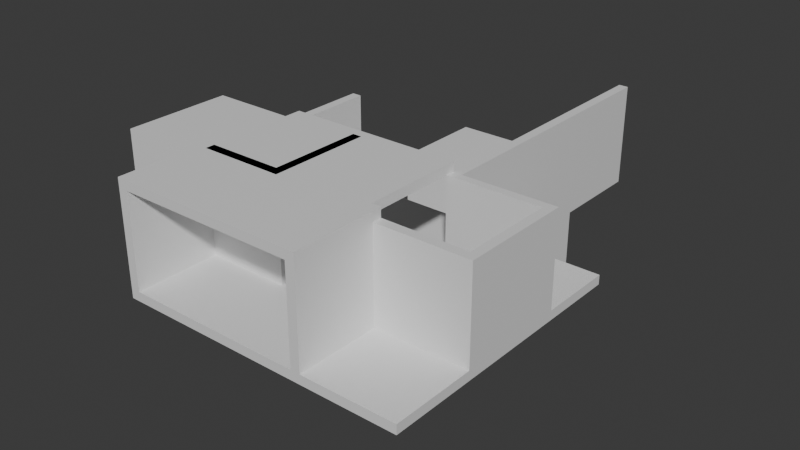 # Source: map_idea1.blend  (saved by Blender 5.1.30; exported with 4.5.12 LTS)
import bpy
from mathutils import Matrix  # noqa: F401  (used for matrix-valued properties, if any)

bpy.ops.wm.read_factory_settings(use_empty=True)
scene = bpy.context.scene
scene.name = 'Scene'

# ---- collections
col_collection = bpy.data.collections.new('Collection'); scene.collection.children.link(col_collection)

# ---- materials (node trees are filled in below, after node groups)
mat_material = bpy.data.materials.new('Material')
mat_material.alpha_threshold = 0.0
mat_material.use_backface_culling_lightprobe_volume = False
mat_material.roughness = 0.5
mat_material.line_color = (0.0, 0.0, 0.0, 1.0)

# ---- material node trees
mat_material.use_nodes = True; mat_material.node_tree.nodes.clear()
_N = mat_material.node_tree.nodes; _L = mat_material.node_tree.links
n0 = _N.new('ShaderNodeOutputMaterial'); n0.name = 'Material Output'; n0.location = (200, 100)
n1 = _N.new('ShaderNodeBsdfPrincipled'); n1.name = 'Principled BSDF'; n1.location = (-200, 100)
_L.new(n1.outputs[0], n0.inputs[0])
n0.is_active_output = True

# ---- world
world_world = bpy.data.worlds.new('World'); scene.world = world_world
world_world.use_nodes = True; world_world.node_tree.nodes.clear()
_N = world_world.node_tree.nodes; _L = world_world.node_tree.links
n0 = _N.new('ShaderNodeOutputWorld'); n0.name = 'World Output'; n0.location = (200, 100)
n1 = _N.new('ShaderNodeBackground'); n1.name = 'Background'; n1.location = (-200, 100)
n1.inputs[0].default_value = (0.05088, 0.05088, 0.05088, 1.0)
_L.new(n1.outputs[0], n0.inputs[0])
n0.is_active_output = True
world_world.color = (0.05088, 0.05088, 0.05088)
world_world.sun_shadow_jitter_overblur = 0.0

# ---- meshes
me_cube = bpy.data.meshes.new('Cube')
me_cube.from_pydata([(3.0, 1.0, 1.0), (3.0, 1.0, 0.8), (3.0, -1.0, 1.0), (3.0, -1.0, 0.8), (-1.0, 1.0, 1.0), (-1.0, 1.0, 0.8), (-1.0, -1.0, 1.0), (-1.0, -1.0, 0.8), (3.0, 2.8, 0.8), (-1.0, 2.8, 0.8), (3.0, 2.8, 1.0), (-1.0, 2.8, 1.0), (-1.0, -3.0, 0.8), (-1.0, -3.0, 1.0), (3.0, -3.0, 1.0), (3.0, -3.0, 0.8), (3.2, 1.0, 1.0), (3.2, 1.0, 0.8), (3.2, -1.0, 1.0), (3.2, -1.0, 0.8), (3.2, 2.8, 1.0), (3.2, 2.8, 0.8), (3.2, -3.0, 1.0), (3.2, -3.0, 0.8), (3.0, 3.0, 0.8), (-1.0, 3.0, 0.8), (3.0, 3.0, 1.0), (-1.0, 3.0, 1.0), (3.2, 3.0, 1.0), (3.2, 3.0, 0.8), (3.0, 2.8, -1.0), (-1.0, 2.8, -1.0), (3.2, 3.0, -1.0), (3.2, 2.8, -1.0), (3.0, 3.0, -1.0), (-1.0, 3.0, -1.0), (3.0, 2.8, -1.2), (-1.0, 2.8, -1.2), (3.2, 3.0, -1.2), (3.2, 2.8, -1.2), (3.0, 3.0, -1.2), (-1.0, 3.0, -1.2), (3.0, 4.8, 1.0), (3.0, 4.8, 0.8), (3.2, 4.8, 1.0), (3.2, 4.8, 0.8), (3.2, 4.8, -1.0), (3.2, 4.8, -1.2), (3.0, 4.8, -1.0), (-1.0, 4.8, -1.0), (3.0, 4.8, -1.2), (-1.0, 4.8, -1.2), (-1.0, 1.18, 0.8), (3.0, 1.18, 0.8), (3.0, 1.18, 1.0), (-1.0, 1.18, 1.0), (3.2, 1.18, 0.8), (3.0, -1.2, 0.8), (-1.0, -1.2, 0.8), (-1.0, -1.2, 1.0), (3.0, -1.2, 1.0), (3.2, -1.2, 0.8), (3.0, 1.18, 3.0), (3.0, 2.8, 3.0), (3.2, 1.18, 3.0), (3.2, 2.8, 3.0), (3.0, 1.0, 3.0), (3.2, 1.0, 3.0), (3.0, 3.0, 3.0), (3.2, 3.0, 3.0), (3.2, 4.8, 3.0), (3.0, 4.8, 3.0), (3.2, -3.0, 3.0), (3.0, -3.0, 3.0), (3.0, -1.2, 3.0), (3.0, -1.0, 3.0), (3.2, -1.2, 3.0), (3.2, -1.0, 3.0), (3.2, 1.18, 1.0), (3.2, -1.2, 1.0), (5.2, 1.0, 1.0), (5.2, 1.0, 0.8), (5.2, -1.0, 1.0), (5.2, -1.0, 0.8), (5.2, 2.8, 1.0), (5.2, 2.8, 0.8), (5.2, 1.18, 0.8), (5.2, 1.18, 1.0), (5.2, -3.0, 1.0), (5.2, -3.0, 0.8), (5.2, -1.2, 0.8), (5.2, -1.2, 1.0), (5.2, 1.0, 3.0), (5.2, 1.18, 3.0), (5.2, -1.2, 3.0), (5.2, -1.0, 3.0), (5.0, 1.0, 3.0), (5.0, 1.0, 1.0), (5.0, 2.8, 0.8), (5.0, 1.18, 0.8), (5.0, 2.8, 1.0), (5.0, 1.0, 0.8), (5.0, 1.18, 3.0), (5.0, 1.18, 1.0), (5.0, -1.0, 1.0), (5.0, -1.0, 3.0), (5.0, -1.0, 0.8), (5.0, -3.0, 0.8), (5.0, -3.0, 1.0), (5.0, -1.2, 3.0), (5.0, -1.2, 0.8), (5.0, -1.2, 1.0), (-0.8, 1.0, 0.8), (-0.8, -1.0, 0.8), (-0.8, 2.8, 0.8), (-0.8, 2.8, 1.0), (-0.8, -3.0, 1.0), (-0.8, -3.0, 0.8), (-0.8, 3.0, 0.8), (-0.8, 3.0, 1.0), (-0.8, 2.8, -1.0), (-0.8, 3.0, -1.0), (-0.8, 2.8, -1.2), (-0.8, 3.0, -1.2), (-0.8, 4.8, -1.2), (-0.8, 1.18, 1.0), (-0.8, 1.18, 0.8), (-0.8, -1.2, 1.0), (-0.8, -1.2, 0.8), (-2.8, 1.0, 0.8), (-2.8, -1.0, 0.8), (-2.8, -1.0, 1.0), (-2.8, 1.0, 1.0), (-2.8, 1.18, 1.0), (-2.8, -1.2, 0.8), (-2.8, 1.18, 0.8), (-2.8, -1.2, 1.0), (-3.0, 1.0, 0.8), (-3.0, -1.0, 0.8), (-3.0, -1.0, 1.0), (-3.0, 1.0, 1.0), (-3.0, 1.18, 1.0), (-3.0, -1.2, 0.8), (-3.0, 1.18, 0.8), (-3.0, -1.2, 1.0), (-2.8, -1.2, 3.0), (-1.0, -1.2, 3.0), (-1.0, -1.0, 3.0), (-2.8, -1.0, 3.0), (-1.0, 1.18, 3.0), (-1.0, 1.0, 3.0), (-1.0, -3.0, 3.0), (-1.0, 2.8, 3.0), (-1.0, 3.0, 3.0), (-0.8, 1.18, 3.0), (-0.8, 2.8, 3.0), (-0.8, 3.0, 3.0), (-3.0, 1.0, 3.0), (-2.8, 1.0, 3.0), (-2.8, 1.18, 3.0), (-3.0, 1.18, 3.0), (-3.0, -1.0, 3.0), (-3.0, -1.2, 3.0), (3.0, 5.0, 1.0), (3.0, 5.0, 0.8), (3.2, 5.0, 1.0), (3.2, 5.0, 0.8), (3.2, 5.0, -1.0), (3.2, 5.0, -1.2), (-1.0, 5.0, -1.0), (3.0, 5.0, -1.0), (-0.8, 5.0, -1.2), (-1.0, 5.0, -1.2), (3.0, 5.0, -1.2), (3.0, 5.0, 3.0), (3.2, 5.0, 3.0), (-0.8, 4.8, 1.0), (-0.8, 4.8, 0.8), (-0.8, 5.0, 1.0), (-0.8, 4.8, -1.0), (-0.8, 5.0, 0.8), (-0.8, 5.0, -1.0), (-1.0, 4.8, 1.0), (-1.0, 4.8, 0.8), (-1.0, 5.0, 1.0), (-1.0, 5.0, 0.8), (3.0, 7.0, 1.0), (3.0, 7.0, 0.8), (3.2, 7.0, 1.0), (3.2, 7.0, 0.8), (3.0, 7.0, 3.0), (3.2, 7.0, 3.0), (-0.8, 7.0, 1.0), (-0.8, 7.0, 0.8), (-1.0, 7.0, 1.0), (-1.0, 7.0, 0.8), (-0.8, 1.0, 3.0), (-0.8, 1.0, 1.0), (-0.8, -1.0, 1.0), (0.8, 1.0, 1.0), (0.8, 1.0, 3.0), (0.8, -1.0, 1.0), (0.8, -1.2, 1.0), (0.8, 1.18, 1.0), (0.8, -1.0, 3.0), (0.8, -1.2, 3.0), (0.8, 1.18, 3.0), (1.0, 1.0, 1.0), (1.0, 1.0, 3.0), (1.0, -1.0, 1.0), (1.0, -1.2, 1.0), (1.0, 1.18, 1.0), (1.0, -1.0, 3.0), (1.0, -1.2, 3.0), (1.0, 1.18, 3.0), (3.2, -3.0, 3.2), (3.0, -3.0, 3.2), (3.0, -1.2, 3.2), (3.2, -1.2, 3.2), (-0.8, -3.0, 3.0), (-0.8, -1.2, 3.0), (-0.8, -3.0, 3.2), (-0.8, -1.2, 3.2), (-1.0, -3.0, 3.2), (0.8, -1.0, 3.2), (0.8, -1.2, 3.2), (-0.8, -1.0, 3.2), (1.0, -1.0, 3.2), (1.0, -1.2, 3.2), (1.0, 1.0, 3.2), (0.8, 1.0, 3.2), (3.0, -1.0, 3.2), (-0.8, -1.0, 3.0), (3.2, -1.0, 3.2), (-1.0, -1.0, 3.2), (-1.0, -1.2, 3.2), (-0.8, 1.0, 3.0), (-0.8, 1.0, 3.2), (3.0, 1.0, 3.0), (3.0, 1.0, 3.2), (-0.8, 1.2, 3.0), (-0.8, 1.2, 3.2), (3.0, 1.2, 3.0), (3.0, 1.2, 3.2)], [], [(197, 4, 6, 198), (128, 57, 15, 117), (112, 1, 3, 113), (57, 3, 19, 61), (126, 52, 9, 114), (9, 11, 27, 25), (125, 54, 10, 115), (53, 8, 21, 56), (52, 55, 11, 9), (117, 116, 13, 12), (139, 144, 162, 161), (14, 15, 23, 22), (59, 58, 12, 13), (102, 96, 92, 93), (3, 1, 17, 19), (54, 0, 66, 62), (16, 0, 2, 18), (0, 16, 67, 66), (114, 9, 31, 120), (118, 119, 26, 24), (121, 34, 48, 179), (41, 35, 49, 51), (21, 8, 30, 33), (20, 21, 29, 28), (115, 10, 26, 119), (32, 33, 39, 38), (38, 40, 50, 47), (9, 25, 35, 31), (29, 21, 33, 32), (118, 24, 34, 121), (29, 32, 46, 45), (39, 36, 40, 38), (122, 37, 41, 123), (31, 35, 41, 37), (33, 30, 36, 39), (120, 31, 37, 122), (49, 179, 181, 169), (51, 49, 169, 172), (42, 71, 174, 163), (34, 24, 43, 48), (28, 29, 45, 44), (24, 26, 42, 43), (123, 41, 51, 124), (32, 38, 47, 46), (10, 54, 62, 63), (55, 52, 135, 133), (1, 53, 56, 17), (197, 0, 54, 125), (112, 5, 52, 126), (5, 7, 130, 129), (198, 6, 147, 232), (15, 57, 61, 23), (113, 3, 57, 128), (68, 69, 70, 71), (62, 66, 67, 64), (65, 69, 68, 63), (63, 62, 64, 65), (28, 44, 70, 69), (42, 26, 68, 71), (46, 47, 168, 167), (26, 10, 63, 68), (20, 28, 69, 65), (72, 76, 218, 215), (77, 75, 74, 76), (60, 14, 73, 74), (14, 22, 72, 73), (2, 60, 74, 75), (18, 2, 75, 77), (101, 99, 86, 81), (98, 100, 84, 85), (99, 98, 85, 86), (106, 104, 82, 83), (104, 105, 95, 82), (22, 79, 76, 72), (96, 97, 80, 92), (78, 20, 65, 64), (81, 80, 82, 83), (87, 86, 85, 84), (90, 91, 88, 89), (91, 82, 95, 94), (80, 87, 93, 92), (80, 81, 86, 87), (83, 82, 91, 90), (103, 102, 93, 87), (100, 103, 87, 84), (101, 97, 80, 81), (108, 107, 89, 88), (105, 109, 94, 95), (110, 106, 83, 90), (107, 110, 90, 89), (111, 108, 88, 91), (82, 80, 92, 95), (109, 111, 91, 94), (106, 101, 81, 83), (16, 17, 101, 97), (20, 78, 103, 100), (78, 64, 102, 103), (67, 16, 97, 96), (56, 21, 98, 99), (21, 20, 100, 98), (17, 56, 99, 101), (64, 67, 96, 102), (76, 79, 111, 109), (79, 22, 108, 111), (23, 61, 110, 107), (61, 19, 106, 110), (77, 76, 109, 105), (22, 23, 107, 108), (18, 77, 105, 104), (19, 18, 104, 106), (19, 17, 101, 106), (16, 18, 104, 97), (7, 113, 128, 58), (2, 198, 127, 60), (1, 112, 126, 53), (6, 131, 148, 147), (40, 123, 124, 50), (47, 50, 173, 168), (30, 120, 122, 36), (36, 122, 123, 40), (25, 118, 121, 35), (116, 127, 220, 219), (35, 121, 179, 49), (25, 27, 119, 118), (8, 114, 120, 30), (60, 127, 116, 14), (15, 14, 116, 117), (4, 197, 196, 150), (53, 126, 114, 8), (5, 112, 113, 7), (58, 128, 117, 12), (0, 197, 198, 2), (59, 13, 151, 146), (134, 136, 144, 142), (129, 130, 138, 137), (132, 4, 150, 158), (6, 4, 132, 131), (7, 58, 134, 130), (52, 5, 129, 135), (58, 59, 136, 134), (119, 27, 153, 156), (137, 140, 141, 143), (139, 138, 142, 144), (137, 138, 139, 140), (133, 135, 143, 141), (130, 134, 142, 138), (136, 59, 146, 145), (144, 136, 145, 162), (135, 129, 137, 143), (220, 146, 151, 219), (220, 232, 226, 222), (150, 196, 154, 149), (152, 155, 156, 153), (149, 154, 155, 152), (146, 147, 148, 145), (158, 159, 160, 157), (150, 149, 159, 158), (148, 158, 157, 161), (145, 148, 161, 162), (133, 141, 160, 159), (11, 55, 149, 152), (125, 115, 155, 154), (13, 116, 219, 151), (115, 119, 156, 155), (140, 139, 161, 157), (27, 11, 152, 153), (141, 140, 157, 160), (232, 198, 201, 204), (55, 133, 159, 149), (96, 105, 95, 92), (97, 104, 105, 96), (164, 180, 193, 187), (170, 167, 168, 173), (164, 166, 167, 170), (181, 170, 173, 171), (174, 175, 191, 190), (169, 181, 171, 172), (50, 124, 171, 173), (45, 46, 167, 166), (43, 42, 176, 177), (42, 163, 178, 176), (44, 45, 166, 165), (70, 44, 165, 175), (124, 51, 172, 171), (71, 70, 175, 174), (185, 184, 194, 195), (166, 164, 187, 189), (170, 48, 179, 181), (164, 170, 181, 180), (48, 43, 177, 179), (183, 182, 184, 185), (49, 183, 185, 169), (176, 178, 184, 182), (180, 181, 169, 185), (179, 177, 183, 49), (177, 176, 182, 183), (187, 186, 188, 189), (188, 186, 190, 191), (192, 193, 195, 194), (186, 187, 193, 192), (180, 185, 195, 193), (175, 165, 188, 191), (165, 166, 189, 188), (178, 163, 186, 192), (184, 178, 192, 194), (163, 174, 190, 186), (158, 148, 147, 150), (150, 147, 232, 196), (127, 198, 201, 202), (205, 202, 210, 213), (202, 201, 209, 210), (220, 127, 202, 205), (197, 196, 200, 199), (125, 154, 206, 203), (154, 196, 200, 206), (198, 197, 199, 201), (197, 125, 203, 199), (196, 232, 204, 200), (210, 209, 212, 213), (207, 211, 214, 208), (209, 207, 208, 212), (199, 203, 211, 207), (201, 199, 207, 209), (201, 204, 212, 209), (204, 232, 226, 224), (205, 213, 228, 225), (200, 199, 207, 208), (203, 206, 214, 211), (206, 200, 208, 214), (218, 217, 216, 215), (216, 217, 222, 221), (73, 72, 215, 216), (74, 73, 219, 220), (73, 216, 221, 219), (146, 151, 223, 235), (219, 221, 223, 151), (221, 222, 235, 223), (217, 218, 233, 231), (222, 220, 146, 235), (222, 217, 231, 226), (226, 222, 225, 224), (224, 225, 228, 227), (230, 224, 227, 229), (212, 208, 229, 227), (220, 205, 225, 222), (200, 204, 224, 230), (213, 212, 227, 228), (208, 200, 230, 229), (75, 232, 236, 238), (217, 74, 75, 231), (74, 220, 232, 75), (77, 75, 231, 233), (218, 76, 77, 233), (226, 234, 235, 222), (147, 146, 235, 234), (232, 147, 234, 226), (237, 239, 243, 241), (231, 75, 238, 239), (226, 231, 239, 237), (232, 226, 237, 236), (243, 242, 240, 241), (236, 237, 241, 240), (238, 236, 240, 242), (239, 238, 242, 243)])
_uv = me_cube.uv_layers.new(name='UVMap')
_uv.uv.foreach_set('vector', [0.85, 0.5, 0.875, 0.5, 0.875, 0.75, 0.85, 0.75, 0.375, 0.975, 0.375, 0.75, 0.375, 0.75, 0.375, 0.975, 0.375, 0.275, 0.375, 0.5, 0.375, 0.75, 0.375, 0.975, 0.375, 0.75, 0.375, 0.75, 0.375, 0.75, 0.375, 0.75, 0.375, 0.275, 0.375, 0.25, 0.375, 0.25, 0.375, 0.275, 0.375, 0.25, 0.625, 0.25, 0.625, 0.25, 0.375, 0.25, 0.85, 0.5, 0.625, 0.5, 0.625, 0.5, 0.85, 0.5, 0.375, 0.5, 0.375, 0.5, 0.375, 0.5, 0.375, 0.5, 0.375, 0.25, 0.625, 0.25, 0.625, 0.25, 0.375, 0.25, 0.375, 0.975, 0.625, 0.975, 0.625, 1.0, 0.375, 1.0, 0.625, 0.0, 0.625, 0.0, 0.625, 0.0, 0.625, 0.0, 0.625, 0.75, 0.375, 0.75, 0.375, 0.75, 0.625, 0.75, 0.625, 0.0, 0.375, 0.0, 0.375, 0.0, 0.625, 0.0, 0.625, 0.5, 0.625, 0.5, 0.625, 0.5, 0.625, 0.5, 0.375, 0.75, 0.375, 0.5, 0.375, 0.5, 0.375, 0.75, 0.625, 0.5, 0.625, 0.5, 0.625, 0.5, 0.625, 0.5, 0.625, 0.5, 0.625, 0.5, 0.625, 0.75, 0.625, 0.75, 0.625, 0.5, 0.625, 0.5, 0.625, 0.5, 0.625, 0.5, 0.375, 0.275, 0.375, 0.25, 0.375, 0.25, 0.375, 0.275, 0.375, 0.275, 0.625, 0.275, 0.625, 0.5, 0.375, 0.5, 0.375, 0.275, 0.375, 0.5, 0.375, 0.5, 0.375, 0.275, 0.375, 0.25, 0.375, 0.25, 0.375, 0.25, 0.375, 0.25, 0.375, 0.5, 0.375, 0.5, 0.375, 0.5, 0.375, 0.5, 0.625, 0.5, 0.375, 0.5, 0.375, 0.5, 0.625, 0.5, 0.85, 0.5, 0.625, 0.5, 0.625, 0.5, 0.85, 0.5, 0.375, 0.5, 0.375, 0.5, 0.375, 0.5, 0.375, 0.5, 0.375, 0.5, 0.375, 0.5, 0.375, 0.5, 0.375, 0.5, 0.375, 0.25, 0.375, 0.25, 0.375, 0.25, 0.375, 0.25, 0.375, 0.5, 0.375, 0.5, 0.375, 0.5, 0.375, 0.5, 0.375, 0.275, 0.375, 0.5, 0.375, 0.5, 0.375, 0.275, 0.375, 0.5, 0.375, 0.5, 0.375, 0.5, 0.375, 0.5, 0.375, 0.5, 0.375, 0.5, 0.375, 0.5, 0.375, 0.5, 0.375, 0.275, 0.375, 0.25, 0.375, 0.25, 0.375, 0.275, 0.375, 0.25, 0.375, 0.25, 0.375, 0.25, 0.375, 0.25, 0.375, 0.5, 0.375, 0.5, 0.375, 0.5, 0.375, 0.5, 0.375, 0.275, 0.375, 0.25, 0.375, 0.25, 0.375, 0.275, 0.375, 0.25, 0.375, 0.275, 0.375, 0.275, 0.375, 0.25, 0.375, 0.25, 0.375, 0.25, 0.375, 0.25, 0.375, 0.25, 0.625, 0.5, 0.625, 0.5, 0.625, 0.5, 0.625, 0.5, 0.375, 0.5, 0.375, 0.5, 0.375, 0.5, 0.375, 0.5, 0.625, 0.5, 0.375, 0.5, 0.375, 0.5, 0.625, 0.5, 0.375, 0.5, 0.625, 0.5, 0.625, 0.5, 0.375, 0.5, 0.375, 0.275, 0.375, 0.25, 0.375, 0.25, 0.375, 0.275, 0.375, 0.5, 0.375, 0.5, 0.375, 0.5, 0.375, 0.5, 0.625, 0.5, 0.625, 0.5, 0.625, 0.5, 0.625, 0.5, 0.625, 0.25, 0.375, 0.25, 0.375, 0.25, 0.625, 0.25, 0.375, 0.5, 0.375, 0.5, 0.375, 0.5, 0.375, 0.5, 0.85, 0.5, 0.625, 0.5, 0.625, 0.5, 0.85, 0.5, 0.375, 0.275, 0.375, 0.25, 0.375, 0.25, 0.375, 0.275, 0.375, 0.25, 0.375, 1.0, 0.375, 1.0, 0.375, 0.25, 0.85, 0.75, 0.875, 0.75, 0.875, 0.75, 0.85, 0.75, 0.375, 0.75, 0.375, 0.75, 0.375, 0.75, 0.375, 0.75, 0.375, 0.975, 0.375, 0.75, 0.375, 0.75, 0.375, 0.975, 0.625, 0.5, 0.625, 0.5, 0.625, 0.5, 0.625, 0.5, 0.625, 0.5, 0.625, 0.5, 0.625, 0.5, 0.625, 0.5, 0.625, 0.5, 0.625, 0.5, 0.625, 0.5, 0.625, 0.5, 0.625, 0.5, 0.625, 0.5, 0.625, 0.5, 0.625, 0.5, 0.625, 0.5, 0.625, 0.5, 0.625, 0.5, 0.625, 0.5, 0.625, 0.5, 0.625, 0.5, 0.625, 0.5, 0.625, 0.5, 0.375, 0.5, 0.375, 0.5, 0.375, 0.5, 0.375, 0.5, 0.625, 0.5, 0.625, 0.5, 0.625, 0.5, 0.625, 0.5, 0.625, 0.5, 0.625, 0.5, 0.625, 0.5, 0.625, 0.5, 0.625, 0.75, 0.625, 0.75, 0.625, 0.75, 0.625, 0.75, 0.625, 0.75, 0.625, 0.75, 0.625, 0.75, 0.625, 0.75, 0.625, 0.75, 0.625, 0.75, 0.625, 0.75, 0.625, 0.75, 0.625, 0.75, 0.625, 0.75, 0.625, 0.75, 0.625, 0.75, 0.625, 0.75, 0.625, 0.75, 0.625, 0.75, 0.625, 0.75, 0.625, 0.75, 0.625, 0.75, 0.625, 0.75, 0.625, 0.75, 0.375, 0.5, 0.375, 0.5, 0.375, 0.5, 0.375, 0.5, 0.375, 0.5, 0.625, 0.5, 0.625, 0.5, 0.375, 0.5, 0.375, 0.5, 0.375, 0.5, 0.375, 0.5, 0.375, 0.5, 0.375, 0.75, 0.625, 0.75, 0.625, 0.75, 0.375, 0.75, 0.625, 0.75, 0.625, 0.75, 0.625, 0.75, 0.625, 0.75, 0.625, 0.75, 0.625, 0.75, 0.625, 0.75, 0.625, 0.75, 0.625, 0.5, 0.625, 0.5, 0.625, 0.5, 0.625, 0.5, 0.625, 0.5, 0.625, 0.5, 0.625, 0.5, 0.625, 0.5, 0.375, 0.5, 0.625, 0.5, 0.625, 0.75, 0.375, 0.75, 0.625, 0.5, 0.375, 0.5, 0.375, 0.5, 0.625, 0.5, 0.375, 0.75, 0.625, 0.75, 0.625, 0.75, 0.375, 0.75, 0.625, 0.75, 0.625, 0.75, 0.625, 0.75, 0.625, 0.75, 0.625, 0.5, 0.625, 0.5, 0.625, 0.5, 0.625, 0.5, 0.625, 0.5, 0.375, 0.5, 0.375, 0.5, 0.625, 0.5, 0.375, 0.75, 0.625, 0.75, 0.625, 0.75, 0.375, 0.75, 0.625, 0.5, 0.625, 0.5, 0.625, 0.5, 0.625, 0.5, 0.625, 0.5, 0.625, 0.5, 0.625, 0.5, 0.625, 0.5, 0.375, 0.5, 0.625, 0.5, 0.625, 0.5, 0.375, 0.5, 0.625, 0.75, 0.375, 0.75, 0.375, 0.75, 0.625, 0.75, 0.625, 0.75, 0.625, 0.75, 0.625, 0.75, 0.625, 0.75, 0.375, 0.75, 0.375, 0.75, 0.375, 0.75, 0.375, 0.75, 0.375, 0.75, 0.375, 0.75, 0.375, 0.75, 0.375, 0.75, 0.625, 0.75, 0.625, 0.75, 0.625, 0.75, 0.625, 0.75, 0.625, 0.75, 0.625, 0.5, 0.625, 0.5, 0.625, 0.75, 0.625, 0.75, 0.625, 0.75, 0.625, 0.75, 0.625, 0.75, 0.375, 0.75, 0.375, 0.5, 0.375, 0.5, 0.375, 0.75, 0.625, 0.5, 0.375, 0.5, 0.375, 0.5, 0.625, 0.5, 0.625, 0.5, 0.625, 0.5, 0.625, 0.5, 0.625, 0.5, 0.625, 0.5, 0.625, 0.5, 0.625, 0.5, 0.625, 0.5, 0.625, 0.5, 0.625, 0.5, 0.625, 0.5, 0.625, 0.5, 0.375, 0.5, 0.375, 0.5, 0.375, 0.5, 0.375, 0.5, 0.375, 0.5, 0.625, 0.5, 0.625, 0.5, 0.375, 0.5, 0.375, 0.5, 0.375, 0.5, 0.375, 0.5, 0.375, 0.5, 0.625, 0.5, 0.625, 0.5, 0.625, 0.5, 0.625, 0.5, 0.625, 0.75, 0.625, 0.75, 0.625, 0.75, 0.625, 0.75, 0.625, 0.75, 0.625, 0.75, 0.625, 0.75, 0.625, 0.75, 0.375, 0.75, 0.375, 0.75, 0.375, 0.75, 0.375, 0.75, 0.375, 0.75, 0.375, 0.75, 0.375, 0.75, 0.375, 0.75, 0.625, 0.75, 0.625, 0.75, 0.625, 0.75, 0.625, 0.75, 0.625, 0.75, 0.375, 0.75, 0.375, 0.75, 0.625, 0.75, 0.625, 0.75, 0.625, 0.75, 0.625, 0.75, 0.625, 0.75, 0.375, 0.75, 0.625, 0.75, 0.625, 0.75, 0.375, 0.75, 0.375, 0.75, 0.375, 0.5, 0.375, 0.5, 0.375, 0.75, 0.625, 0.5, 0.625, 0.75, 0.625, 0.75, 0.625, 0.5, 0.375, 1.0, 0.375, 0.975, 0.375, 0.975, 0.375, 1.0, 0.625, 0.75, 0.85, 0.75, 0.85, 0.75, 0.625, 0.75, 0.375, 0.5, 0.375, 0.275, 0.375, 0.275, 0.375, 0.5, 0.875, 0.75, 0.875, 0.75, 0.875, 0.75, 0.875, 0.75, 0.375, 0.5, 0.375, 0.275, 0.375, 0.275, 0.375, 0.5, 0.375, 0.5, 0.375, 0.5, 0.375, 0.5, 0.375, 0.5, 0.375, 0.5, 0.375, 0.275, 0.375, 0.275, 0.375, 0.5, 0.375, 0.5, 0.375, 0.275, 0.375, 0.275, 0.375, 0.5, 0.375, 0.25, 0.375, 0.275, 0.375, 0.275, 0.375, 0.25, 0.85, 0.75, 0.85, 0.75, 0.85, 0.75, 0.85, 0.75, 0.375, 0.25, 0.375, 0.275, 0.375, 0.275, 0.375, 0.25, 0.375, 0.25, 0.625, 0.25, 0.625, 0.275, 0.375, 0.275, 0.375, 0.5, 0.375, 0.275, 0.375, 0.275, 0.375, 0.5, 0.625, 0.75, 0.85, 0.75, 0.85, 0.75, 0.625, 0.75, 0.375, 0.75, 0.625, 0.75, 0.625, 0.975, 0.375, 0.975, 0.875, 0.5, 0.85, 0.5, 0.85, 0.5, 0.875, 0.5, 0.375, 0.5, 0.375, 0.275, 0.375, 0.275, 0.375, 0.5, 0.375, 0.25, 0.375, 0.275, 0.375, 0.975, 0.375, 1.0, 0.375, 1.0, 0.375, 0.975, 0.375, 0.975, 0.375, 1.0, 0.625, 0.5, 0.85, 0.5, 0.85, 0.75, 0.625, 0.75, 0.625, 0.0, 0.625, 0.0, 0.625, 0.0, 0.625, 0.0, 0.375, 0.0, 0.625, 0.0, 0.625, 0.0, 0.375, 0.0, 0.375, 0.25, 0.375, 1.0, 0.375, 1.0, 0.375, 0.25, 0.875, 0.5, 0.875, 0.5, 0.875, 0.5, 0.875, 0.5, 0.875, 0.75, 0.875, 0.5, 0.875, 0.5, 0.875, 0.75, 0.375, 1.0, 0.375, 1.0, 0.375, 1.0, 0.375, 1.0, 0.375, 0.25, 0.375, 0.25, 0.375, 0.25, 0.375, 0.25, 0.375, 0.0, 0.625, 0.0, 0.625, 0.0, 0.375, 0.0, 0.625, 0.275, 0.625, 0.25, 0.625, 0.25, 0.625, 0.275, 0.375, 0.25, 0.625, 0.25, 0.625, 0.25, 0.375, 0.25, 0.625, 0.0, 0.375, 0.0, 0.375, 0.0, 0.625, 0.0, 0.375, 0.25, 0.375, 0.0, 0.875, 0.75, 0.625, 0.25, 0.625, 0.25, 0.375, 0.25, 0.375, 0.25, 0.625, 0.25, 0.375, 1.0, 0.375, 1.0, 0.375, 1.0, 0.375, 1.0, 0.625, 0.0, 0.625, 0.0, 0.625, 0.0, 0.625, 0.0, 0.625, 0.0, 0.625, 0.0, 0.625, 0.0, 0.625, 0.0, 0.375, 0.25, 0.375, 0.25, 0.375, 0.25, 0.375, 0.25, 0.85, 0.75, 0.875, 0.75, 0.875, 0.75, 0.85, 0.75, 0.85, 0.75, 0.85, 0.75, 0.85, 0.75, 0.85, 0.75, 0.875, 0.5, 0.85, 0.5, 0.85, 0.5, 0.875, 0.5, 0.875, 0.5, 0.85, 0.5, 0.85, 0.5, 0.875, 0.5, 0.875, 0.5, 0.85, 0.5, 0.85, 0.5, 0.875, 0.5, 0.875, 0.75, 0.875, 0.75, 0.875, 0.75, 0.875, 0.75, 0.875, 0.5, 0.875, 0.5, 0.875, 0.5, 0.875, 0.5, 0.875, 0.5, 0.875, 0.5, 0.875, 0.5, 0.875, 0.5, 0.875, 0.75, 0.875, 0.5, 0.875, 0.5, 0.875, 0.75, 0.875, 0.75, 0.875, 0.75, 0.875, 0.75, 0.875, 0.75, 0.625, 0.25, 0.625, 0.25, 0.625, 0.25, 0.625, 0.25, 0.625, 0.25, 0.625, 0.25, 0.625, 0.25, 0.625, 0.25, 0.85, 0.5, 0.85, 0.5, 0.85, 0.5, 0.85, 0.5, 0.625, 1.0, 0.625, 0.975, 0.625, 0.975, 0.625, 1.0, 0.85, 0.5, 0.85, 0.5, 0.85, 0.5, 0.85, 0.5, 0.625, 0.25, 0.875, 0.75, 0.875, 0.75, 0.625, 0.25, 0.625, 0.25, 0.625, 0.25, 0.625, 0.25, 0.625, 0.25, 0.625, 0.25, 0.625, 0.25, 0.625, 0.25, 0.625, 0.25, 0.875, 0.75, 0.875, 0.75, 0.875, 0.75, 0.875, 0.75, 0.625, 0.25, 0.625, 0.25, 0.625, 0.25, 0.625, 0.25, 0.625, 0.5, 0.625, 0.75, 0.625, 0.75, 0.625, 0.5, 0.625, 0.5, 0.625, 0.75, 0.625, 0.75, 0.625, 0.5, 0.375, 0.5, 0.375, 0.5, 0.375, 0.5, 0.375, 0.5, 0.375, 0.5, 0.375, 0.5, 0.375, 0.5, 0.375, 0.5, 0.375, 0.5, 0.375, 0.5, 0.375, 0.5, 0.375, 0.5, 0.375, 0.275, 0.375, 0.5, 0.375, 0.5, 0.375, 0.275, 0.625, 0.5, 0.625, 0.5, 0.625, 0.5, 0.625, 0.5, 0.375, 0.25, 0.375, 0.275, 0.375, 0.275, 0.375, 0.25, 0.375, 0.5, 0.375, 0.275, 0.375, 0.275, 0.375, 0.5, 0.375, 0.5, 0.375, 0.5, 0.375, 0.5, 0.375, 0.5, 0.375, 0.5, 0.625, 0.5, 0.625, 0.5, 0.375, 0.5, 0.625, 0.5, 0.625, 0.5, 0.625, 0.5, 0.625, 0.5, 0.625, 0.5, 0.375, 0.5, 0.375, 0.5, 0.625, 0.5, 0.625, 0.5, 0.625, 0.5, 0.625, 0.5, 0.625, 0.5, 0.375, 0.275, 0.375, 0.25, 0.375, 0.25, 0.375, 0.275, 0.625, 0.5, 0.625, 0.5, 0.625, 0.5, 0.625, 0.5, 0.375, 0.5, 0.625, 0.5, 0.625, 0.5, 0.375, 0.5, 0.375, 0.5, 0.375, 0.5, 0.375, 0.5, 0.375, 0.5, 0.375, 0.5, 0.375, 0.5, 0.375, 0.5, 0.375, 0.5, 0.375, 0.5, 0.375, 0.5, 0.375, 0.5, 0.375, 0.5, 0.375, 0.5, 0.375, 0.5, 0.375, 0.5, 0.375, 0.5, 0.375, 0.5, 0.625, 0.5, 0.625, 0.5, 0.375, 0.5, 0.375, 0.5, 0.375, 0.5, 0.375, 0.5, 0.375, 0.5, 0.625, 0.5, 0.625, 0.5, 0.625, 0.5, 0.625, 0.5, 0.375, 0.5, 0.375, 0.5, 0.375, 0.5, 0.375, 0.5, 0.375, 0.5, 0.375, 0.5, 0.375, 0.5, 0.375, 0.5, 0.375, 0.5, 0.625, 0.5, 0.625, 0.5, 0.375, 0.5, 0.375, 0.5, 0.625, 0.5, 0.625, 0.5, 0.375, 0.5, 0.625, 0.5, 0.625, 0.5, 0.625, 0.5, 0.625, 0.5, 0.625, 0.5, 0.375, 0.5, 0.375, 0.5, 0.625, 0.5, 0.625, 0.5, 0.375, 0.5, 0.375, 0.5, 0.625, 0.5, 0.375, 0.5, 0.375, 0.5, 0.375, 0.5, 0.375, 0.5, 0.625, 0.5, 0.625, 0.5, 0.625, 0.5, 0.625, 0.5, 0.625, 0.5, 0.375, 0.5, 0.375, 0.5, 0.625, 0.5, 0.625, 0.5, 0.625, 0.5, 0.625, 0.5, 0.625, 0.5, 0.625, 0.5, 0.625, 0.5, 0.625, 0.5, 0.625, 0.5, 0.625, 0.5, 0.625, 0.5, 0.625, 0.5, 0.625, 0.5, 0.875, 0.5, 0.875, 0.75, 0.875, 0.75, 0.875, 0.5, 0.875, 0.5, 0.875, 0.75, 0.875, 0.75, 0.875, 0.5, 0.85, 0.75, 0.85, 0.75, 0.85, 0.75, 0.85, 0.75, 0.85, 0.75, 0.85, 0.75, 0.85, 0.75, 0.85, 0.75, 0.85, 0.75, 0.85, 0.75, 0.85, 0.75, 0.85, 0.75, 0.85, 0.75, 0.85, 0.75, 0.85, 0.75, 0.85, 0.75, 0.875, 0.5, 0.875, 0.5, 0.875, 0.5, 0.875, 0.5, 0.85, 0.5, 0.85, 0.5, 0.85, 0.5, 0.85, 0.5, 0.85, 0.5, 0.85, 0.5, 0.85, 0.5, 0.85, 0.5, 0.875, 0.75, 0.875, 0.5, 0.875, 0.5, 0.875, 0.75, 0.85, 0.5, 0.85, 0.5, 0.85, 0.5, 0.85, 0.5, 0.875, 0.5, 0.875, 0.75, 0.875, 0.75, 0.875, 0.5, 0.85, 0.75, 0.85, 0.75, 0.85, 0.75, 0.85, 0.75, 0.85, 0.5, 0.85, 0.5, 0.85, 0.5, 0.85, 0.5, 0.875, 0.75, 0.875, 0.5, 0.875, 0.5, 0.875, 0.75, 0.85, 0.5, 0.85, 0.5, 0.85, 0.5, 0.85, 0.5, 0.875, 0.75, 0.875, 0.5, 0.875, 0.5, 0.875, 0.75, 0.85, 0.75, 0.85, 0.75, 0.85, 0.75, 0.85, 0.75, 0.875, 0.75, 0.875, 0.75, 0.875, 0.75, 0.875, 0.75, 0.85, 0.75, 0.85, 0.75, 0.85, 0.75, 0.85, 0.75, 0.85, 0.5, 0.85, 0.5, 0.85, 0.5, 0.85, 0.5, 0.85, 0.5, 0.85, 0.5, 0.85, 0.5, 0.85, 0.5, 0.85, 0.5, 0.85, 0.5, 0.85, 0.5, 0.85, 0.5, 0.625, 0.75, 0.625, 0.75, 0.625, 0.75, 0.625, 0.75, 0.625, 0.75, 0.625, 0.75, 0.625, 0.75, 0.625, 0.75, 0.625, 0.75, 0.625, 0.75, 0.625, 0.75, 0.625, 0.75, 0.625, 0.75, 0.625, 0.75, 0.625, 0.75, 0.625, 0.75, 0.625, 0.75, 0.625, 0.75, 0.625, 0.75, 0.625, 0.75, 0.625, 0.75, 0.625, 0.75, 0.625, 0.75, 0.625, 0.75, 0.625, 0.75, 0.625, 0.75, 0.625, 0.75, 0.625, 0.75, 0.625, 0.75, 0.625, 0.75, 0.625, 0.75, 0.625, 0.75, 0.625, 0.75, 0.625, 0.75, 0.625, 0.75, 0.625, 0.75, 0.625, 0.75, 0.625, 0.75, 0.625, 0.75, 0.625, 0.75, 0.625, 0.75, 0.625, 0.75, 0.625, 0.75, 0.625, 0.75, 0.85, 0.75, 0.85, 0.75, 0.85, 0.75, 0.85, 0.75, 0.85, 0.75, 0.85, 0.75, 0.85, 0.75, 0.85, 0.75, 0.875, 0.5, 0.875, 0.75, 0.875, 0.75, 0.875, 0.5, 0.875, 0.75, 0.875, 0.5, 0.875, 0.5, 0.875, 0.75, 0.85, 0.75, 0.85, 0.75, 0.85, 0.75, 0.85, 0.75, 0.875, 0.5, 0.875, 0.75, 0.875, 0.75, 0.875, 0.5, 0.85, 0.75, 0.85, 0.75, 0.85, 0.75, 0.85, 0.75, 0.85, 0.5, 0.85, 0.5, 0.85, 0.5, 0.85, 0.5, 0.625, 0.75, 0.625, 0.75, 0.625, 0.75, 0.625, 0.75, 0.625, 0.75, 0.625, 0.75, 0.625, 0.75, 0.625, 0.75, 0.625, 0.75, 0.625, 0.75, 0.625, 0.75, 0.625, 0.75, 0.625, 0.75, 0.625, 0.75, 0.625, 0.75, 0.625, 0.75, 0.625, 0.75, 0.625, 0.75, 0.625, 0.75, 0.625, 0.75, 0.85, 0.75, 0.875, 0.75, 0.875, 0.75, 0.85, 0.75, 0.875, 0.75, 0.875, 0.75, 0.875, 0.75, 0.875, 0.75, 0.85, 0.75, 0.875, 0.75, 0.875, 0.75, 0.85, 0.75, 0.625, 0.75, 0.625, 0.75, 0.625, 0.75, 0.625, 0.75, 0.625, 0.75, 0.625, 0.75, 0.625, 0.75, 0.625, 0.75, 0.625, 0.75, 0.625, 0.75, 0.625, 0.75, 0.625, 0.75, 0.85, 0.75, 0.85, 0.75, 0.85, 0.75, 0.85, 0.75, 0.625, 0.75, 0.625, 0.75, 0.625, 0.75, 0.625, 0.75, 0.85, 0.75, 0.85, 0.75, 0.85, 0.75, 0.85, 0.75, 0.625, 0.75, 0.625, 0.75, 0.625, 0.75, 0.625, 0.75, 0.625, 0.75, 0.625, 0.75, 0.625, 0.75, 0.625, 0.75])
me_cube.materials.append(mat_material)
me_cube.use_mirror_vertex_groups = False
me_cube.update()

# ---- objects
ob_cube = bpy.data.objects.new('Cube', me_cube)

# ---- transforms, parenting, visibility, modifiers, constraints
ob_cube.location = (0.0, 0.0, -1.0)
ob_cube.lock_rotations_4d = False
ob_cube.empty_display_type = 'ARROWS'
ob_cube.lineart.crease_threshold = 0.0

# ---- collection membership
col_collection.objects.link(ob_cube)

# ---- scene / render settings (as saved in the file)
scene.frame_start = 1; scene.frame_end = 250; scene.frame_set(1)
scene.render.engine = 'BLENDER_EEVEE_NEXT'
scene.render.bake_bias = 0.0
scene.render.bake_samples = 0
scene.cycles.sampling_pattern = 'TABULATED_SOBOL'
scene.eevee.use_volume_custom_range = False
bpy.context.view_layer.update()

# ---- added for rendering (the .blend has no active camera and no usable light): camera, sun
cam_auto = bpy.data.cameras.new('AutoCamera')
cam_auto.lens = 50.0
cam_auto.sensor_width = 36.0
cam_auto.clip_end = 1000.0
ob_auto_camera = bpy.data.objects.new('AutoCamera', cam_auto)
scene.collection.objects.link(ob_auto_camera)
ob_auto_camera.location = (13.7387, -13.1665, 10.111)
ob_auto_camera.rotation_euler = (1.09748, -7.21219e-08, 0.694738)
scene.camera = ob_auto_camera
light_auto_sun = bpy.data.lights.new('AutoSun', 'SUN')
light_auto_sun.energy = 3.0
light_auto_sun.angle = 0.0523599
ob_auto_sun = bpy.data.objects.new('AutoSun', light_auto_sun)
scene.collection.objects.link(ob_auto_sun)
ob_auto_sun.rotation_euler = (0.872665, 0.174533, 0.523599)
bpy.context.view_layer.update()
